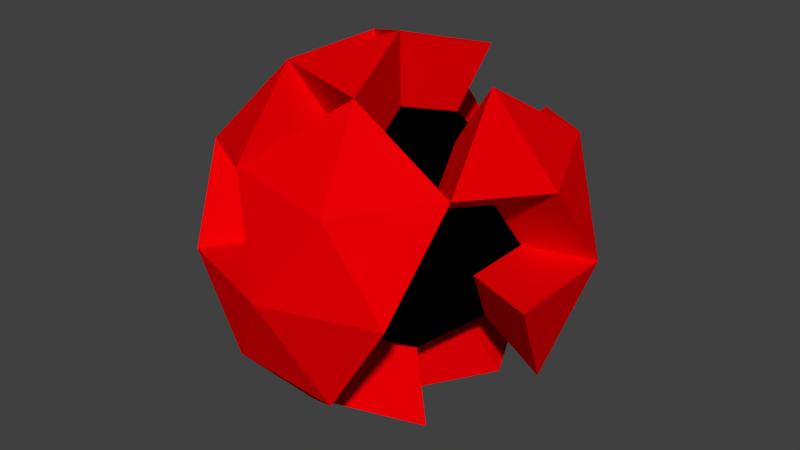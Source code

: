 # Source: Red_orb.blend  (saved by Blender 2.79.0; exported with 4.5.12 LTS)
import bpy
from mathutils import Matrix  # noqa: F401  (used for matrix-valued properties, if any)

bpy.ops.wm.read_factory_settings(use_empty=True)
scene = bpy.context.scene
scene.name = 'Scene'

# ---- collections
col_collection_1 = bpy.data.collections.new('Collection 1'); scene.collection.children.link(col_collection_1)

# ---- materials (node trees are filled in below, after node groups)
mat_material_028 = bpy.data.materials.new('Material.028')
mat_material_028.alpha_threshold = 0.0
mat_material_028.use_transparent_shadow = False
mat_material_028.diffuse_color = (0.8, 0.0, 0.001381, 1.0)
mat_material_028.roughness = 0.5
mat_material_029 = bpy.data.materials.new('Material.029')
mat_material_029.alpha_threshold = 0.0
mat_material_029.use_transparent_shadow = False
mat_material_029.diffuse_color = (0.0, 0.0, 0.0, 1.0)
mat_material_029.roughness = 0.5

# ---- material node trees

# ---- world
world_world = bpy.data.worlds.new('World'); scene.world = world_world
world_world.color = (0.05088, 0.05088, 0.05088)
world_world.use_sun_shadow = False
world_world.sun_shadow_jitter_overblur = 0.0
world_world.cycles.sampling_method = 'MANUAL'

# ---- meshes
me_icosphere = bpy.data.meshes.new('Icosphere')
me_icosphere.from_pydata([(0.0, 0.0, -1.0), (0.7236, -0.5257, -0.4472), (0.0, 0.0, -1.0), (-0.8944, 0.0, -0.4472), (-0.2764, 0.8506, -0.4472), (0.7236, 0.5257, -0.4472), (-0.1625, -0.5, -0.8507), (-0.7236, -0.5257, 0.4472), (-0.7236, 0.5257, 0.4472), (0.2764, 0.8506, 0.4472), (0.8944, 0.0, 0.4472), (0.0, 0.0, 1.0), (-0.1625, -0.5, -0.8507), (0.4253, -0.309, -0.8507), (0.2629, -0.809, -0.5257), (0.8506, 0.0, -0.5257), (0.4253, 0.309, -0.8507), (-0.5257, 0.0, -0.8507), (-0.6882, -0.5, -0.5257), (-0.1625, 0.5, -0.8507), (-0.6882, 0.5, -0.5257), (0.2629, 0.809, -0.5257), (0.9511, -0.309, 0.0), (0.9511, 0.309, 0.0), (0.0, -1.0, 0.0), (0.5878, -0.809, 0.0), (-0.9511, -0.309, 0.0), (-0.5878, -0.809, 0.0), (-0.5878, 0.809, 0.0), (-0.9511, 0.309, 0.0), (0.5878, 0.809, 0.0), (0.0, 1.0, 0.0), (0.6882, -0.5, 0.5257), (-0.2629, -0.809, 0.5257), (-0.8506, 0.0, 0.5257), (-0.2629, 0.809, 0.5257), (0.6882, 0.5, 0.5257), (0.1625, -0.5, 0.8507), (0.5257, 0.0, 0.8507), (-0.4253, -0.309, 0.8507), (-0.4253, 0.309, 0.8507), (0.1625, 0.5, 0.8507), (-0.1625, -0.5, -0.8507), (0.0, 0.0, -1.0), (0.2629, -0.809, -0.5257), (-0.002609, -0.008029, -1.625), (-0.5257, 0.0, -0.8507), (-0.1625, 0.5, -0.8507), (-0.6882, 0.5, -0.5257), (-0.2764, 0.8506, -0.4472), (0.2629, 0.809, -0.5257), (0.7236, 0.5257, -0.4472), (0.9511, 0.309, 0.0), (0.8944, 0.0, 0.4472), (0.0, -1.0, 0.0), (0.5878, -0.809, 0.0), (-0.2643, -0.8135, -1.384), (-0.5878, -0.809, 0.0), (-0.7236, -0.5257, 0.4472), (-0.5878, 0.809, 0.0), (-0.9511, 0.309, 0.0), (-0.7236, 0.5257, 0.4472), (0.5878, 0.809, 0.0), (0.6882, -0.5, 0.5257), (-0.2629, -0.809, 0.5257), (-0.8506, 0.0, 0.5257), (0.6882, 0.5, 0.5257), (0.1625, -0.5, 0.8507), (-0.4253, -0.309, 0.8507), (0.4253, -0.309, -0.8507), (0.4253, 0.309, -0.8507), (-0.6882, -0.5, -0.5257), (-0.9511, -0.309, 0.0), (0.2764, 0.8506, 0.4472), (0.0, 1.0, 0.0), (0.0, 0.0, 1.0), (0.5257, 0.0, 0.8507), (-0.4253, 0.309, 0.8507), (0.1625, 0.5, 0.8507), (-0.2629, 0.809, 0.5257), (0.9511, -0.309, 0.0), (0.8506, 0.0, -0.5257), (0.2629, -0.809, -0.5257), (-0.5257, 0.0, -0.8507), (-0.1625, 0.5, -0.8507), (-0.6882, 0.5, -0.5257), (-0.2764, 0.8506, -0.4472), (0.2629, 0.809, -0.5257), (0.7236, 0.5257, -0.4472), (0.9511, 0.309, 0.0), (0.8944, 0.0, 0.4472), (0.0, -1.0, 0.0), (0.5878, -0.809, 0.0), (-0.5878, -0.809, 0.0), (-0.7236, -0.5257, 0.4472), (-0.5878, 0.809, 0.0), (-0.9511, 0.309, 0.0), (-0.7236, 0.5257, 0.4472), (0.5878, 0.809, 0.0), (0.6882, -0.5, 0.5257), (-0.2629, -0.809, 0.5257), (-0.8506, 0.0, 0.5257), (0.6882, 0.5, 0.5257), (0.1625, -0.5, 0.8507), (-0.4253, -0.309, 0.8507), (0.4253, -0.309, -0.8507), (0.4253, 0.309, -0.8507), (-0.6882, -0.5, -0.5257), (-0.9511, -0.309, 0.0), (0.2764, 0.8506, 0.4472), (0.0, 1.0, 0.0), (0.0, 0.0, 1.0), (0.5257, 0.0, 0.8507), (-0.4253, 0.309, 0.8507), (0.1625, 0.5, 0.8507), (-0.2629, 0.809, 0.5257), (0.9511, -0.309, 0.0), (0.8506, 0.0, -0.5257), (0.4208, -1.311, -0.8606), (-0.4478, -1.378, -0.7341), (-0.8495, -0.008029, -1.384), (-0.2643, 0.7974, -1.384), (-1.111, 0.7974, -0.8606), (-0.4478, 1.362, -0.7341), (0.4208, 1.295, -0.8606), (1.163, 0.8389, -0.7341), (1.529, 0.4898, -0.01366), (1.438, -0.008029, 0.7068), (-0.002609, -1.619, -0.01366), (0.9443, -1.311, -0.01366), (0.4426, -1.378, 0.7068), (-0.9495, -1.311, -0.01366), (-1.168, -0.8549, 0.7068), (-0.9495, 1.295, -0.01366), (-1.535, 0.4898, -0.01366), (-1.168, 0.8389, 0.7068), (0.9443, 1.295, -0.01366), (1.106, -0.8135, 0.8332), (-0.4261, -1.311, 0.8333), (-1.373, -0.008029, 0.8332), (1.106, 0.7974, 0.8332), (0.2591, -0.8135, 1.357), (-0.6878, -0.5058, 1.357), (0.6825, -0.5058, -1.384), (0.6825, 0.4898, -1.384), (-1.111, -0.8135, -0.8606), (-1.535, -0.5058, -0.01366), (0.4426, 1.362, 0.7068), (-0.002609, 1.603, -0.01366), (-0.002609, -0.008029, 1.597), (0.8443, -0.008029, 1.357), (-0.6878, 0.4898, 1.357), (0.2591, 0.7974, 1.357), (-0.4261, 1.295, 0.8333), (1.529, -0.5058, -0.01366), (1.368, -0.008029, -0.8606)], [], [(5, 21, 50, 51), (1, 13, 15), (36, 38, 76, 66), (0, 17, 19), (25, 32, 63, 55), (1, 15, 22), (20, 4, 49, 48), (3, 18, 26), (4, 20, 28), (16, 0, 43, 70), (1, 22, 25), (33, 24, 54, 64), (3, 26, 29), (0, 19, 47, 43), (5, 30, 23), (11, 41, 78, 75), (24, 27, 57, 54), (8, 34, 40), (9, 35, 41), (18, 17, 46, 71), (38, 41, 11), (38, 36, 41), (36, 9, 41), (40, 11, 75, 77), (17, 0, 43, 46), (35, 8, 40), (40, 39, 11), (0, 13, 69, 43), (11, 39, 68, 75), (29, 26, 72, 60), (39, 33, 37), (19, 20, 48, 47), (37, 38, 11), (37, 32, 38), (37, 11, 75, 67), (19, 21, 50, 47), (9, 36, 66, 73), (28, 35, 79, 59), (31, 35, 9), (21, 16, 70, 50), (28, 8, 35), (35, 31, 74, 79), (15, 23, 52, 81), (22, 15, 81, 80), (27, 33, 7), (27, 24, 33), (32, 10, 53, 63), (23, 30, 62, 52), (25, 22, 32), (22, 10, 32), (30, 31, 9), (23, 22, 80, 52), (14, 25, 55, 44), (34, 8, 61, 65), (28, 20, 29), (20, 3, 29), (30, 9, 73, 62), (26, 18, 27), (38, 32, 63, 76), (7, 33, 64, 58), (32, 37, 67, 63), (14, 1, 25), (22, 23, 10), (8, 28, 59, 61), (15, 5, 23), (16, 21, 5), (27, 18, 71, 57), (19, 4, 21), (37, 33, 64, 67), (19, 17, 20), (17, 3, 20), (17, 18, 3), (30, 5, 51, 62), (33, 39, 68, 64), (15, 16, 5), (15, 13, 16), (13, 0, 16), (26, 27, 57, 72), (12, 13, 14), (13, 1, 14), (68, 67, 103, 104), (52, 80, 116, 89), (43, 69, 105, 2), (44, 55, 92, 82), (77, 65, 101, 113), (68, 77, 113, 104), (79, 77, 113, 115), (57, 71, 107, 93), (78, 79, 115, 114), (72, 57, 93, 108), (65, 61, 97, 101), (59, 60, 96, 95), (58, 64, 100, 94), (66, 76, 112, 102), (75, 78, 114, 111), (62, 51, 88, 98), (77, 75, 111, 113), (74, 62, 98, 110), (75, 68, 104, 111), (55, 63, 99, 92), (49, 59, 95, 86), (64, 54, 91, 100), (57, 58, 94, 93), (67, 75, 111, 103), (54, 57, 93, 91), (73, 66, 102, 109), (60, 72, 108, 96), (53, 52, 89, 90), (69, 42, 6, 105), (51, 50, 87, 88), (63, 53, 90, 99), (59, 79, 115, 95), (42, 44, 82, 6), (48, 49, 86, 85), (43, 47, 84, 2), (62, 73, 109, 98), (79, 74, 110, 115), (46, 43, 2, 83), (61, 59, 95, 97), (4, 19, 47, 49), (10, 23, 52, 53), (31, 30, 62, 74), (41, 35, 79, 78), (12, 14, 44, 42), (35, 40, 77, 79), (21, 4, 49, 50), (13, 12, 42, 69), (39, 40, 77, 68), (28, 29, 60, 59), (40, 34, 65, 77), (27, 7, 58, 57), (4, 28, 59, 49), (39, 37, 67, 68), (91, 93, 131, 128), (109, 102, 140, 147), (96, 108, 146, 134), (90, 89, 126, 127), (105, 6, 56, 143), (88, 87, 124, 125), (99, 90, 127, 137), (95, 115, 153, 133), (6, 82, 118, 56), (85, 86, 123, 122), (2, 84, 121, 45), (98, 109, 147, 136), (115, 110, 148, 153), (83, 2, 45, 120), (97, 95, 133, 135), (107, 83, 120, 145), (89, 98, 136, 126), (84, 85, 122, 121), (84, 87, 124, 121), (112, 99, 137, 150), (87, 86, 123, 124), (99, 103, 141, 137), (87, 106, 144, 124), (86, 84, 121, 123), (103, 100, 138, 141), (117, 89, 126, 155), (100, 104, 142, 138), (116, 117, 155, 154), (106, 2, 45, 144), (104, 103, 141, 142), (89, 116, 154, 126), (2, 105, 143, 45), (82, 92, 129, 118), (113, 101, 139, 151), (104, 113, 151, 142), (115, 113, 151, 153), (93, 107, 145, 131), (114, 115, 153, 152), (108, 93, 131, 146), (70, 43, 2, 106), (80, 81, 117, 116), (64, 68, 104, 100), (81, 52, 89, 117), (67, 64, 100, 103), (49, 47, 84, 86), (50, 70, 106, 87), (63, 67, 103, 99), (50, 49, 86, 87), (76, 63, 99, 112), (47, 50, 87, 84), (47, 48, 85, 84), (52, 62, 98, 89), (71, 46, 83, 107), (45, 143, 56), (45, 56, 120), (45, 121, 144), (119, 118, 128), (125, 124, 136), (119, 128, 131), (123, 133, 148), (130, 137, 141), (132, 138, 142), (127, 140, 150), (152, 151, 149), (152, 153, 151), (151, 139, 142), (139, 132, 142), (142, 141, 149), (138, 130, 141), (137, 127, 150), (126, 140, 127), (126, 136, 140), (136, 147, 140), (148, 133, 153), (134, 139, 135), (134, 146, 139), (146, 132, 139), (128, 130, 138), (129, 137, 130), (136, 124, 148), (124, 123, 148), (133, 134, 135), (146, 131, 132), (145, 119, 131), (128, 129, 130), (128, 118, 129), (154, 155, 126), (144, 121, 124), (121, 122, 123), (120, 56, 145), (56, 119, 145), (56, 118, 119), (103, 111, 149, 141), (93, 94, 132, 131), (100, 91, 128, 138), (86, 95, 133, 123), (92, 99, 137, 129), (111, 104, 142, 149), (110, 98, 136, 148), (113, 111, 149, 151), (98, 88, 125, 136), (111, 114, 152, 149), (102, 112, 150, 140), (94, 100, 138, 132), (95, 96, 134, 133), (101, 97, 135, 139)])
me_icosphere.polygons.foreach_set('material_index', [0, 1, 0, 1, 0, 1, 0, 1, 1, 0, 1, 0, 1, 0, 1, 0, 0, 1, 1, 0, 1, 1, 1, 0, 0, 1, 1, 0, 0, 0, 1, 0, 1, 1, 0, 0, 0, 0, 1, 0, 1, 0, 0, 0, 1, 1, 0, 0, 1, 1, 1, 0, 0, 0, 1, 1, 0, 1, 0, 0, 0, 1, 1, 0, 1, 1, 0, 1, 0, 1, 1, 1, 0, 0, 1, 1, 1, 0, 1, 1, 0, 0, 0, 0, 0, 0, 0, 0, 0, 0, 0, 0, 0, 0, 0, 0, 0, 0, 0, 0, 0, 0, 0, 0, 0, 0, 0, 0, 0, 0, 0, 0, 0, 0, 0, 0, 0, 0, 0, 0, 0, 0, 0, 0, 0, 0, 0, 0, 0, 0, 0, 0, 0, 0, 0, 0, 0, 0, 0, 0, 0, 0, 0, 0, 0, 0, 0, 0, 0, 0, 0, 0, 0, 0, 0, 0, 0, 0, 0, 0, 0, 0, 0, 0, 0, 0, 0, 0, 0, 0, 0, 0, 0, 0, 0, 0, 0, 0, 0, 0, 0, 0, 0, 0, 0, 0, 0, 0, 0, 0, 0, 0, 0, 0, 0, 0, 0, 0, 0, 0, 0, 0, 0, 0, 0, 0, 0, 0, 0, 0, 0, 0, 0, 0, 0, 0, 0, 0, 0, 0, 0, 0, 0, 0, 0, 0, 0, 0, 0, 0, 0, 0, 0, 0, 0, 0, 0, 0, 0])
me_icosphere.materials.append(mat_material_028)
me_icosphere.materials.append(mat_material_029)
me_icosphere.use_remesh_preserve_volume = False
me_icosphere.use_remesh_preserve_attributes = False
me_icosphere.use_mirror_vertex_groups = False
me_icosphere.update()

# ---- objects
ob_icosphere = bpy.data.objects.new('Icosphere', me_icosphere)

# ---- transforms, parenting, visibility, modifiers, constraints
ob_icosphere.location = (0.0, 0.0, 0.0)
ob_icosphere.lineart.crease_threshold = 0.0

# ---- collection membership
col_collection_1.objects.link(ob_icosphere)

# ---- scene / render settings (as saved in the file)
scene.frame_start = 1; scene.frame_end = 250; scene.frame_set(1)
scene.render.engine = 'BLENDER_EEVEE_NEXT'
scene.render.resolution_percentage = 50
scene.render.dither_intensity = 0.0
scene.cycles.use_denoising = False
scene.cycles.samples = 128
scene.cycles.sampling_pattern = 'TABULATED_SOBOL'
scene.cycles.use_adaptive_sampling = False
scene.cycles.use_light_tree = False
scene.cycles.blur_glossy = 0.0
scene.cycles.sample_clamp_indirect = 0.0
scene.view_settings.view_transform = 'Standard'
bpy.context.view_layer.update()

# ---- added for rendering (the .blend has no active camera and no usable light): camera, sun
cam_auto = bpy.data.cameras.new('AutoCamera')
cam_auto.lens = 50.0
cam_auto.sensor_width = 36.0
cam_auto.clip_end = 1000.0
ob_auto_camera = bpy.data.objects.new('AutoCamera', cam_auto)
scene.collection.objects.link(ob_auto_camera)
ob_auto_camera.location = (5.07761, -6.10429, 4.05052)
ob_auto_camera.rotation_euler = (1.09748, -7.21219e-08, 0.694738)
scene.camera = ob_auto_camera
light_auto_sun = bpy.data.lights.new('AutoSun', 'SUN')
light_auto_sun.energy = 3.0
light_auto_sun.angle = 0.0523599
ob_auto_sun = bpy.data.objects.new('AutoSun', light_auto_sun)
scene.collection.objects.link(ob_auto_sun)
ob_auto_sun.rotation_euler = (0.872665, 0.174533, 0.523599)
bpy.context.view_layer.update()
